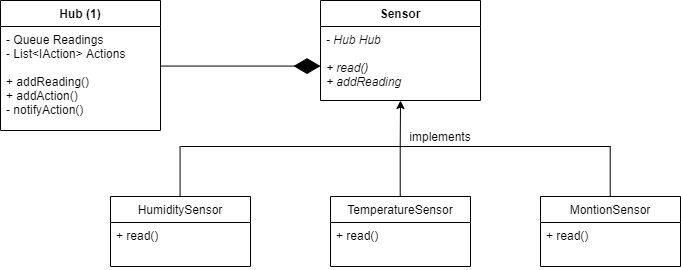

The diagram above was exported from draw.io. Its source (the exported page's mxGraphModel, read from the mxfile embedded in the PNG):
<mxGraphModel dx="2138" dy="607" grid="1" gridSize="10" guides="1" tooltips="1" connect="1" arrows="1" fold="1" page="1" pageScale="1" pageWidth="1100" pageHeight="850" math="0" shadow="0">
  <root>
    <mxCell id="s73eVonxJGU-Df75ncPL-0" />
    <mxCell id="s73eVonxJGU-Df75ncPL-1" parent="s73eVonxJGU-Df75ncPL-0" />
    <mxCell id="yHA-x2E08DUfk_bQ417R-17" value="" style="endArrow=none;html=1;" parent="s73eVonxJGU-Df75ncPL-1" edge="1">
      <mxGeometry width="50" height="50" relative="1" as="geometry">
        <mxPoint x="-900" y="216" as="sourcePoint" />
        <mxPoint x="-470.00000000000045" y="216" as="targetPoint" />
      </mxGeometry>
    </mxCell>
    <mxCell id="yHA-x2E08DUfk_bQ417R-18" value="" style="endArrow=classic;html=1;" parent="s73eVonxJGU-Df75ncPL-1" edge="1">
      <mxGeometry width="50" height="50" relative="1" as="geometry">
        <mxPoint x="-680.29" y="216" as="sourcePoint" />
        <mxPoint x="-680" y="170" as="targetPoint" />
      </mxGeometry>
    </mxCell>
    <mxCell id="yHA-x2E08DUfk_bQ417R-19" value="" style="endArrow=none;html=1;" parent="s73eVonxJGU-Df75ncPL-1" edge="1">
      <mxGeometry width="50" height="50" relative="1" as="geometry">
        <mxPoint x="-900.4200000000001" y="266" as="sourcePoint" />
        <mxPoint x="-900.4200000000001" y="216" as="targetPoint" />
      </mxGeometry>
    </mxCell>
    <mxCell id="yHA-x2E08DUfk_bQ417R-20" value="" style="endArrow=none;html=1;" parent="s73eVonxJGU-Df75ncPL-1" edge="1">
      <mxGeometry width="50" height="50" relative="1" as="geometry">
        <mxPoint x="-680.29" y="266" as="sourcePoint" />
        <mxPoint x="-680.29" y="216" as="targetPoint" />
      </mxGeometry>
    </mxCell>
    <mxCell id="yHA-x2E08DUfk_bQ417R-21" value="" style="endArrow=none;html=1;" parent="s73eVonxJGU-Df75ncPL-1" edge="1">
      <mxGeometry width="50" height="50" relative="1" as="geometry">
        <mxPoint x="-470.28999999999996" y="266" as="sourcePoint" />
        <mxPoint x="-470.28999999999996" y="216" as="targetPoint" />
      </mxGeometry>
    </mxCell>
    <mxCell id="yHA-x2E08DUfk_bQ417R-33" value="implements" style="text;html=1;strokeColor=none;fillColor=none;align=center;verticalAlign=middle;whiteSpace=wrap;rounded=0;" parent="s73eVonxJGU-Df75ncPL-1" vertex="1">
      <mxGeometry x="-660" y="196" width="40" height="20" as="geometry" />
    </mxCell>
    <mxCell id="yHA-x2E08DUfk_bQ417R-48" value="" style="endArrow=diamondThin;endFill=1;endSize=24;html=1;" parent="s73eVonxJGU-Df75ncPL-1" edge="1">
      <mxGeometry width="160" relative="1" as="geometry">
        <mxPoint x="-920" y="135.58" as="sourcePoint" />
        <mxPoint x="-760" y="135.58" as="targetPoint" />
      </mxGeometry>
    </mxCell>
    <mxCell id="yHA-x2E08DUfk_bQ417R-23" value="HumiditySensor" style="swimlane;fontStyle=0;childLayout=stackLayout;horizontal=1;startSize=26;fillColor=none;horizontalStack=0;resizeParent=1;resizeParentMax=0;resizeLast=0;collapsible=1;marginBottom=0;" parent="s73eVonxJGU-Df75ncPL-1" vertex="1">
      <mxGeometry x="-970" y="266" width="140" height="70" as="geometry" />
    </mxCell>
    <mxCell id="yHA-x2E08DUfk_bQ417R-24" value="+ read()&#10;" style="text;strokeColor=none;fillColor=none;align=left;verticalAlign=top;spacingLeft=4;spacingRight=4;overflow=hidden;rotatable=0;points=[[0,0.5],[1,0.5]];portConstraint=eastwest;fontStyle=0" parent="yHA-x2E08DUfk_bQ417R-23" vertex="1">
      <mxGeometry y="26" width="140" height="44" as="geometry" />
    </mxCell>
    <mxCell id="yHA-x2E08DUfk_bQ417R-25" value="TemperatureSensor" style="swimlane;fontStyle=0;childLayout=stackLayout;horizontal=1;startSize=26;fillColor=none;horizontalStack=0;resizeParent=1;resizeParentMax=0;resizeLast=0;collapsible=1;marginBottom=0;" parent="s73eVonxJGU-Df75ncPL-1" vertex="1">
      <mxGeometry x="-750" y="266" width="140" height="70" as="geometry" />
    </mxCell>
    <mxCell id="yHA-x2E08DUfk_bQ417R-26" value="+ read()&#10;" style="text;strokeColor=none;fillColor=none;align=left;verticalAlign=top;spacingLeft=4;spacingRight=4;overflow=hidden;rotatable=0;points=[[0,0.5],[1,0.5]];portConstraint=eastwest;" parent="yHA-x2E08DUfk_bQ417R-25" vertex="1">
      <mxGeometry y="26" width="140" height="44" as="geometry" />
    </mxCell>
    <mxCell id="yHA-x2E08DUfk_bQ417R-27" value="MontionSensor" style="swimlane;fontStyle=0;childLayout=stackLayout;horizontal=1;startSize=26;fillColor=none;horizontalStack=0;resizeParent=1;resizeParentMax=0;resizeLast=0;collapsible=1;marginBottom=0;" parent="s73eVonxJGU-Df75ncPL-1" vertex="1">
      <mxGeometry x="-540" y="266" width="140" height="70" as="geometry" />
    </mxCell>
    <mxCell id="yHA-x2E08DUfk_bQ417R-28" value="+ read()" style="text;strokeColor=none;fillColor=none;align=left;verticalAlign=top;spacingLeft=4;spacingRight=4;overflow=hidden;rotatable=0;points=[[0,0.5],[1,0.5]];portConstraint=eastwest;" parent="yHA-x2E08DUfk_bQ417R-27" vertex="1">
      <mxGeometry y="26" width="140" height="44" as="geometry" />
    </mxCell>
    <mxCell id="yHA-x2E08DUfk_bQ417R-29" value="Sensor" style="swimlane;fontStyle=1;align=center;verticalAlign=top;childLayout=stackLayout;horizontal=1;startSize=26;horizontalStack=0;resizeParent=1;resizeParentMax=0;resizeLast=0;collapsible=1;marginBottom=0;" parent="s73eVonxJGU-Df75ncPL-1" vertex="1">
      <mxGeometry x="-760" y="70" width="160" height="100" as="geometry" />
    </mxCell>
    <mxCell id="yHA-x2E08DUfk_bQ417R-30" value="- Hub Hub&#10;&#10;+ read()&#10;+ addReading" style="text;strokeColor=none;fillColor=none;align=left;verticalAlign=top;spacingLeft=4;spacingRight=4;overflow=hidden;rotatable=0;points=[[0,0.5],[1,0.5]];portConstraint=eastwest;fontStyle=2" parent="yHA-x2E08DUfk_bQ417R-29" vertex="1">
      <mxGeometry y="26" width="160" height="74" as="geometry" />
    </mxCell>
    <mxCell id="yHA-x2E08DUfk_bQ417R-38" value="Hub (1)" style="swimlane;fontStyle=1;align=center;verticalAlign=top;childLayout=stackLayout;horizontal=1;startSize=26;horizontalStack=0;resizeParent=1;resizeParentMax=0;resizeLast=0;collapsible=1;marginBottom=0;" parent="s73eVonxJGU-Df75ncPL-1" vertex="1">
      <mxGeometry x="-1080" y="70" width="160" height="130" as="geometry" />
    </mxCell>
    <mxCell id="yHA-x2E08DUfk_bQ417R-39" value="- Queue Readings&#10;- List&lt;IAction&gt; Actions&#10;&#10;+ addReading()&#10;+ addAction()&#10;- notifyAction()" style="text;strokeColor=none;fillColor=none;align=left;verticalAlign=top;spacingLeft=4;spacingRight=4;overflow=hidden;rotatable=0;points=[[0,0.5],[1,0.5]];portConstraint=eastwest;fontStyle=0" parent="yHA-x2E08DUfk_bQ417R-38" vertex="1">
      <mxGeometry y="26" width="160" height="104" as="geometry" />
    </mxCell>
  </root>
</mxGraphModel>